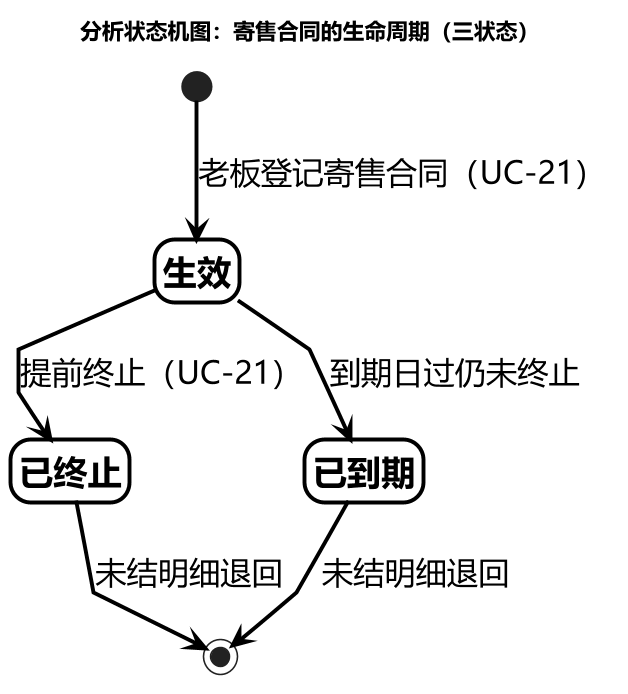

The diagram above was rendered by PlantUML. Its source (embedded in the PNG):
@startuml
skinparam backgroundColor #FFFFFF
skinparam defaultFontName "Microsoft YaHei"
skinparam dpi 150
skinparam shadowing false
skinparam ArrowColor #000000
skinparam ArrowThickness 2.5
skinparam ArrowFontSize 20
skinparam StateBorderColor #000000
skinparam StateBorderThickness 2.5
skinparam StateBackgroundColor #FFFFFF
skinparam StateFontColor #000000
skinparam StateFontSize 22
skinparam StateFontStyle bold
skinparam linetype polyline
hide empty description

title 分析状态机图：寄售合同的生命周期（三状态）

[*] --> 生效 : 老板登记寄售合同（UC-21）

生效 --> 已终止 : 提前终止（UC-21）
生效 --> 已到期 : 到期日过仍未终止

已终止 --> [*] : 未结明细退回
已到期 --> [*] : 未结明细退回

@enduml